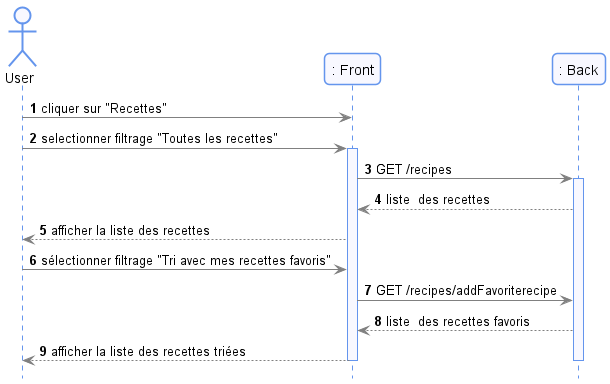

The diagram above was rendered by PlantUML. Its source (embedded in the PNG):
@startuml recipesSystem
    !include ../style/commons.style

    autonumber
    actor User
    participant ": Front" as frontend
    participant ": Back" as backend

    User -> frontend: cliquer sur "Recettes"
    User -> frontend: selectionner filtrage "Toutes les recettes"
    activate frontend
    frontend -> backend: GET /recipes
    activate backend
    backend --> frontend: liste  des recettes
    frontend --> User: afficher la liste des recettes

    User -> frontend: sélectionner filtrage "Tri avec mes recettes favoris"
    frontend -> backend: GET /recipes/addFavoriterecipe
    backend --> frontend: liste  des recettes favoris
    frontend --> User: afficher la liste des recettes triées
    deactivate backend

    deactivate frontend

@endum